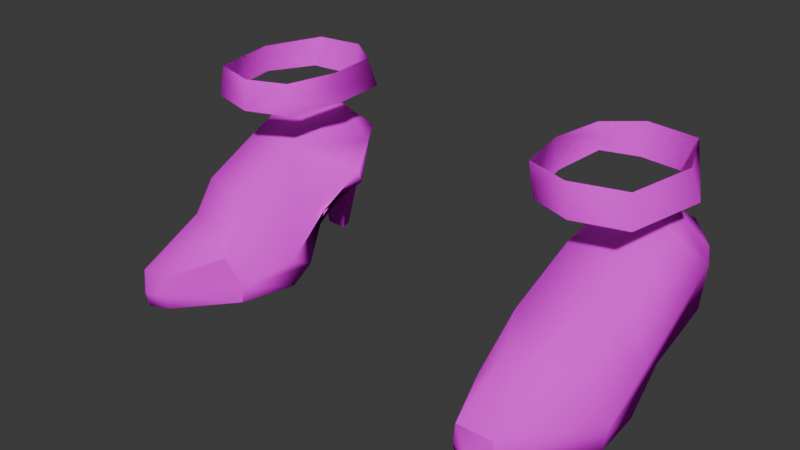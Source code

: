 # Source: M_FancyShoes.blend  (saved by Blender 4.1.23; exported with 4.5.12 LTS)
import bpy
from mathutils import Matrix  # noqa: F401  (used for matrix-valued properties, if any)

bpy.ops.wm.read_factory_settings(use_empty=True)
scene = bpy.context.scene
scene.name = 'Scene'

# ---- collections
col_collection = bpy.data.collections.new('Collection'); scene.collection.children.link(col_collection)

# ---- images (referenced by path relative to the original .blend; pixels are not part of the script)
import os
ASSET_DIR = os.environ.get("B2B_ASSET_DIR", "")  # directory of the original .blend (textures are referenced by path, not embedded)
HERE = os.path.dirname(os.path.abspath(__file__))  # packed textures are extracted next to this script under _unpacked/

def load_image(name, relpath, width, height, colorspace="sRGB"):
    """Load a texture the original file referenced (path relative to the .blend, or extracted next to this script)."""
    p = next((c for c in (os.path.join(HERE, relpath), os.path.join(ASSET_DIR, relpath)) if relpath and os.path.exists(c)), "")
    if p:
        img = bpy.data.images.load(p, check_existing=True)
        img.name = name
    else:  # same state as the original file: an image datablock whose file is absent (Cycles renders it pink)
        img = bpy.data.images.new(name, width, height)
        img.source = "FILE"
        img.filepath = "//" + (relpath or name)
    img.colorspace_settings.name = colorspace
    return img
img_baseboots_png_007 = load_image('baseboots.png.007', 'baseboots.png', 1024, 1024, 'sRGB')

# ---- materials (node trees are filled in below, after node groups)
mat_body_mat_017 = bpy.data.materials.new('Body_mat.017')
mat_body_mat_017.use_transparent_shadow = False
mat_body_mat_017.diffuse_color = (1.0, 1.0, 1.0, 1.0)
mat_body_mat_017.roughness = 0.5
mat_body_mat_017.specular_intensity = 0.0

# ---- material node trees
mat_body_mat_017.use_nodes = True; mat_body_mat_017.node_tree.nodes.clear()
_N = mat_body_mat_017.node_tree.nodes; _L = mat_body_mat_017.node_tree.links
n0 = _N.new('ShaderNodeBsdfPrincipled'); n0.name = 'Principled BSDF'; n0.location = (10, 300)
n0.inputs[13].default_value = 0.0
n0.inputs[27].default_value = (0.0, 0.0, 0.0, 1.0)
n0.inputs[28].default_value = 1.0
n1 = _N.new('ShaderNodeOutputMaterial'); n1.name = 'Material Output'; n1.location = (300, 300)
n2 = _N.new('ShaderNodeNormalMap'); n2.name = 'Normal Map'; n2.location = (-300, -300)
n2.label = 'Normal/Map'
n2.inputs[0].default_value = 0.0
n3 = _N.new('ShaderNodeTexImage'); n3.name = 'Image Texture'; n3.location = (-300, 600)
n3.image = img_baseboots_png_007
_L.new(n0.outputs[0], n1.inputs[0])
_L.new(n2.outputs[0], n0.inputs[5])
_L.new(n3.outputs[0], n0.inputs[0])
n1.is_active_output = True

# ---- world
world_world = bpy.data.worlds.new('World'); scene.world = world_world
world_world.use_nodes = True; world_world.node_tree.nodes.clear()
_N = world_world.node_tree.nodes; _L = world_world.node_tree.links
n0 = _N.new('ShaderNodeOutputWorld'); n0.name = 'World Output'; n0.location = (300, 300)
n1 = _N.new('ShaderNodeBackground'); n1.name = 'Background'; n1.location = (10, 300)
n1.inputs[0].default_value = (0.05088, 0.05088, 0.05088, 1.0)
_L.new(n1.outputs[0], n0.inputs[0])
n0.is_active_output = True
world_world.color = (0.05088, 0.05088, 0.05088)
world_world.use_sun_shadow = False
world_world.sun_shadow_jitter_overblur = 0.0

# ---- meshes
me_mesh_017 = bpy.data.meshes.new('Mesh.017')
me_mesh_017.from_pydata([(0.136, 0.03409, -0.07045), (0.1121, 0.03242, -0.07695), (0.1343, 0.02458, -0.0274), (0.08148, 0.02525, 0.02607), (0.07399, 0.02483, -0.04024), (0.07249, 0.0365, -0.07184), (0.08855, 0.03242, -0.07556), (0.132, 0.01689, -0.04226), (0.06953, 0.005581, -0.02351), (0.1338, 0.005131, 0.003153), (0.07756, 0.005756, 0.01789), (0.1105, 0.01129, 0.05392), (0.1323, 0.06107, -0.08204), (0.136, 0.05556, -0.07555), (0.1351, 0.00974, 0.002925), (0.1098, 0.02016, 0.0545), (0.09282, 0.02244, 0.05699), (0.07587, 0.04191, -0.0732), (0.07343, 0.05915, -0.07937), (0.08297, 0.06175, -0.09411), (0.09179, 0.03569, -0.09314), (0.1062, 0.03577, -0.09636), (0.1275, 0.06999, -0.06367), (0.113, 0.0747, -0.07253), (0.1233, 0.06707, -0.04627), (0.1134, 0.07509, -0.08171), (0.1199, 0.04878, -0.003533), (0.1157, 0.06282, -0.101), (0.1134, 0.03596, 0.01386), (0.09568, 0.07509, -0.08286), (0.08485, 0.06633, -0.03584), (0.0842, 0.04884, 0.003464), (0.09078, 0.03729, 0.01928), (0.07259, 0.01024, -0.01402), (0.0906, 0.07509, -0.08078), (-0.1359, 0.03409, -0.0704), (-0.1121, 0.03242, -0.07689), (-0.1362, 0.02458, -0.02735), (-0.08027, 0.02525, 0.02611), (-0.07231, 0.03011, -0.04019), (-0.0725, 0.0365, -0.07179), (-0.08856, 0.03242, -0.07551), (-0.1337, 0.01689, -0.04221), (-0.06757, 0.005581, -0.02346), (-0.1356, 0.005131, 0.003199), (-0.07611, 0.005756, 0.01793), (-0.1111, 0.01129, 0.05396), (-0.1323, 0.06107, -0.08199), (-0.1359, 0.05556, -0.0755), (-0.137, 0.00974, 0.002971), (-0.1104, 0.02016, 0.05454), (-0.09232, 0.02244, 0.05703), (-0.07587, 0.04191, -0.07316), (-0.07343, 0.05915, -0.07932), (-0.08297, 0.06175, -0.09406), (-0.09179, 0.03569, -0.09309), (-0.1062, 0.03577, -0.09631), (-0.1277, 0.06999, -0.06363), (-0.1133, 0.0747, -0.07249), (-0.1233, 0.06707, -0.04622), (-0.1209, 0.04878, -0.003496), (-0.1157, 0.06282, -0.101), (-0.1142, 0.03596, 0.0139), (-0.09594, 0.07509, -0.08282), (-0.08486, 0.06633, -0.03579), (-0.08357, 0.04884, 0.00351), (-0.09015, 0.03729, 0.01932), (-0.07082, 0.01024, -0.01397), (-0.09085, 0.07509, -0.08074), (-0.1147, 0.07509, -0.0817), (0.1058, -0.002509, -0.07936), (0.09419, -0.002509, -0.07887), (0.132, -0.00224, -0.02226), (0.06953, -0.00224, -0.01031), (0.1338, -0.00224, 0.005582), (0.07756, -0.00224, 0.01987), (0.1105, 0.003087, 0.05188), (0.09578, -0.002509, -0.08553), (0.1029, -0.002509, -0.08666), (-0.1058, -0.002509, -0.07932), (-0.09419, -0.002509, -0.07883), (-0.1337, -0.00224, -0.02224), (-0.06757, -0.00224, -0.01026), (-0.1356, -0.00224, 0.005628), (-0.07611, -0.00224, 0.01991), (-0.1111, 0.001833, 0.04486), (-0.09578, -0.002509, -0.08549), (-0.1029, -0.002509, -0.08662), (0.1339, 0.09134, -0.06183), (0.1249, 0.09134, -0.01803), (0.1183, 0.09134, -0.08621), (0.07224, 0.1084, -0.01943), (0.0894, 0.09134, -0.08928), (0.07558, 0.09134, -0.0186), (0.07027, 0.09134, -0.08374), (0.1299, 0.1084, -0.05703), (0.07189, 0.1084, -0.07762), (0.1227, 0.1084, -0.01907), (-0.1339, 0.09134, -0.06178), (-0.1249, 0.09134, -0.018), (-0.07589, 0.1084, -0.02043), (-0.08941, 0.09134, -0.08924), (-0.07556, 0.09134, -0.01857), (-0.07028, 0.09134, -0.0837), (-0.1294, 0.1084, -0.05702), (-0.07141, 0.1084, -0.0776), (-0.1223, 0.1084, -0.01906), (0.1175, 0.1084, -0.0891), (0.08963, 0.1084, -0.09259), (-0.117, 0.1084, -0.08909), (-0.09165, 0.1084, -0.09258), (-0.12, 0.09134, -0.08627), (0.1282, 0.04703, -0.02435), (-0.1287, 0.04223, -0.02431), (0.08148, 0.02525, 0.02607), (0.07756, 0.005756, 0.01789), (0.1105, 0.01129, 0.05392), (0.1017, 0.01274, 0.0618), (0.09233, 0.01273, 0.05784), (0.1098, 0.02016, 0.0545), (0.09282, 0.02244, 0.05699), (-0.08027, 0.02525, 0.02611), (-0.07611, 0.005756, 0.01793), (-0.1111, 0.01129, 0.05396), (-0.1017, 0.01274, 0.06185), (-0.0918, 0.01273, 0.05788), (-0.1104, 0.02016, 0.05454), (-0.09232, 0.02244, 0.05703), (0.07756, -0.00224, 0.01987), (0.1105, 0.003087, 0.05188), (0.1017, 0.004535, 0.05977), (0.09233, 0.004523, 0.05581), (-0.07611, -0.00224, 0.01991), (-0.1111, 0.001833, 0.04486), (-0.1017, 0.004535, 0.05981), (-0.0918, 0.004523, 0.05585), (-0.09707, 0.1084, -0.0119), (-0.09823, 0.09134, -0.01044), (0.09825, 0.09134, -0.01047), (0.09547, 0.1084, -0.0114), (-0.07085, 0.09988, -0.08065), (-0.06792, 0.09134, -0.05114), (-0.07572, 0.09988, -0.0195), (-0.06865, 0.1084, -0.04902), (-0.06828, 0.09988, -0.05008), (0.06706, 0.1084, -0.04852), (0.06793, 0.09134, -0.05117), (0.07108, 0.09988, -0.08068), (0.07391, 0.09988, -0.01902), (0.0675, 0.09988, -0.04985)], [], [(60, 64, 59, 113), (36, 40, 35), (21, 27, 12), (12, 1, 21), (12, 13, 1), (0, 1, 13), (7, 0, 13), (13, 2, 7), (9, 7, 2), (2, 14, 9), (25, 13, 12), (8, 4, 7), (4, 17, 5), (5, 17, 18), (55, 53, 41), (1, 78, 21), (10, 73, 75), (43, 39, 67), (33, 17, 4), (66, 50, 51), (70, 77, 78), (62, 65, 60), (13, 23, 22), (12, 27, 25), (2, 24, 112, 26), (3, 33, 10), (28, 14, 26), (61, 63, 54), (33, 30, 17), (32, 15, 28), (9, 72, 7), (56, 47, 61), (47, 56, 36), (47, 36, 48), (35, 48, 36), (42, 48, 35), (48, 42, 37), (44, 37, 42), (37, 44, 49), (14, 11, 9), (67, 38, 45), (45, 43, 67), (43, 42, 39), (39, 40, 52), (40, 41, 53), (5, 18, 6), (46, 49, 44), (29, 27, 19), (5, 7, 4), (6, 77, 71), (36, 87, 79), (6, 70, 1), (49, 62, 60), (2, 13, 22), (8, 10, 33), (59, 37, 60, 113), (67, 39, 52), (54, 56, 61), (54, 68, 53), (5, 1, 0), (48, 57, 58), (18, 20, 6), (19, 21, 20), (67, 64, 65), (14, 2, 26), (37, 49, 60), (57, 48, 37), (40, 42, 35), (8, 72, 73), (82, 83, 81), (26, 30, 31), (32, 31, 3), (16, 32, 3), (30, 18, 17), (66, 51, 38), (34, 19, 18), (46, 83, 85), (41, 86, 55), (65, 66, 38), (33, 4, 8), (85, 84, 132, 133), (11, 74, 9), (40, 53, 52), (41, 79, 80), (61, 47, 69), (31, 28, 26), (69, 48, 58), (74, 76, 75), (76, 11, 116, 129), (79, 86, 80), (73, 74, 75), (83, 84, 85), (75, 76, 129, 128), (10, 75, 128, 115), (11, 15, 119, 116), (53, 64, 52), (46, 85, 133, 123), (44, 81, 83), (15, 16, 120, 119), (55, 87, 56), (3, 10, 115, 114), (20, 78, 77), (45, 82, 43), (43, 81, 42), (60, 65, 64), (36, 41, 40), (25, 23, 13), (55, 54, 53), (1, 70, 78), (45, 38, 121, 122), (10, 8, 73), (66, 62, 50), (70, 71, 77), (62, 66, 65), (2, 22, 24), (3, 31, 33), (28, 15, 14), (61, 69, 63), (33, 31, 30), (32, 16, 15), (9, 74, 72), (14, 15, 11), (67, 65, 38), (46, 50, 49), (29, 25, 27), (5, 0, 7), (6, 20, 77), (50, 46, 123, 126), (36, 56, 87), (6, 71, 70), (16, 3, 114, 120), (49, 50, 62), (59, 57, 37), (54, 55, 56), (54, 63, 68), (5, 6, 1), (18, 19, 20), (19, 27, 21), (67, 52, 64), (40, 39, 42), (8, 7, 72), (82, 84, 83), (26, 112, 24, 30), (30, 34, 18), (34, 29, 19), (46, 44, 83), (41, 80, 86), (11, 76, 74), (41, 36, 79), (31, 32, 28), (69, 47, 48), (79, 87, 86), (73, 72, 74), (53, 68, 64), (84, 45, 122, 132), (44, 42, 81), (38, 51, 127, 121), (55, 86, 87), (51, 50, 126, 127), (20, 21, 78), (45, 84, 82), (43, 82, 81), (88, 95, 97, 89), (107, 90, 92, 108), (107, 95, 88, 90), (109, 111, 98, 104), (101, 111, 109, 110), (110, 105, 140, 103, 101), (94, 147, 96, 108, 92), (99, 106, 104, 98), (118, 120, 114), (114, 115, 118), (124, 133, 134), (119, 120, 117), (117, 116, 119), (126, 123, 124), (125, 121, 127), (121, 125, 122), (118, 128, 131), (125, 132, 122), (127, 126, 124), (125, 127, 124), (120, 118, 117), (129, 130, 128), (133, 132, 134), (134, 132, 135), (131, 128, 130), (117, 129, 116), (117, 131, 130), (124, 135, 125), (124, 123, 133), (118, 115, 128), (125, 135, 132), (117, 130, 129), (117, 118, 131), (124, 134, 135), (64, 68, 58, 57, 59), (23, 34, 30, 24, 22), (58, 68, 63, 69), (25, 29, 34, 23), (144, 141, 103, 140), (136, 137, 102, 142, 100), (106, 99, 137, 136), (149, 148, 91, 145), (139, 138, 89, 97), (91, 148, 93, 138, 139), (143, 144, 140, 105), (100, 142, 144, 143), (142, 102, 141, 144), (147, 149, 145, 96), (94, 146, 149, 147), (146, 93, 148, 149)])
me_mesh_017.polygons.foreach_set('use_smooth', [True] * 212)
_uv = me_mesh_017.uv_layers.new(name='MainUV')
_uv.uv.foreach_set('vector', [0.5709, 0.08102, 0.5764, 0.1029, 0.5957, 0.08545, 0.5833, 0.08323, 0.3374, 0.71, 0.3801, 0.7226, 0.338, 0.7237, 0.7875, 0.01501, 0.787, 0.02754, 0.7585, 0.02754, 0.7585, 0.02754, 0.7409, 0.01332, 0.7875, 0.01501, 0.7585, 0.02754, 0.717, 0.02754, 0.7409, 0.01332, 0.7145, 0.01972, 0.7409, 0.01332, 0.717, 0.02754, 0.6848, 0.006449, 0.7145, 0.01972, 0.717, 0.02754, 0.717, 0.02754, 0.6631, 0.02754, 0.6848, 0.006449, 0.6135, 0.01582, 0.6848, 0.006449, 0.6631, 0.02754, 0.6631, 0.02754, 0.6139, 0.01582, 0.6135, 0.01582, 0.639, 0.113, 0.6195, 0.02973, 0.641, 0.02973, 0.6177, 0.7512, 0.6217, 0.7381, 0.6695, 0.737, 0.6824, 0.01582, 0.7093, 0.02754, 0.7166, 0.01968, 0.7166, 0.01968, 0.7093, 0.02754, 0.7444, 0.02754, 0.7777, 0.01463, 0.7443, 0.02754, 0.7366, 0.01334, 0.7409, 0.01332, 0.7877, 0.006449, 0.7875, 0.01501, 0.5887, 0.01582, 0.634, 0.006449, 0.5895, 0.006449, 0.6573, 0.01582, 0.6824, 0.02754, 0.64, 0.02754, 0.64, 0.02754, 0.7093, 0.02754, 0.6824, 0.01582, 0.5323, 0.08102, 0.5412, 0.02973, 0.5265, 0.02973, 0.668, 0.7078, 0.6297, 0.6886, 0.657, 0.6835, 0.5539, 0.08102, 0.5539, 0.09315, 0.5709, 0.08102, 0.6195, 0.02973, 0.6221, 0.1232, 0.6099, 0.08151, 0.641, 0.02973, 0.6785, 0.02973, 0.639, 0.113, 0.5915, 0.02973, 0.5957, 0.08545, 0.5833, 0.08323, 0.5709, 0.08102, 0.5723, 0.02754, 0.64, 0.02754, 0.5887, 0.01582, 0.5539, 0.08102, 0.5653, 0.02973, 0.5709, 0.08102, 0.6785, 0.02973, 0.6764, 0.1136, 0.65, 0.02973, 0.7419, 0.02973, 0.7353, 0.08819, 0.7059, 0.02973, 0.5323, 0.08102, 0.5412, 0.02973, 0.5539, 0.08102, 0.6135, 0.01582, 0.6667, 0.006449, 0.6848, 0.006449, 0.7875, 0.01501, 0.7585, 0.02754, 0.787, 0.02754, 0.7585, 0.02754, 0.7875, 0.01501, 0.7408, 0.01332, 0.7585, 0.02754, 0.7408, 0.01332, 0.717, 0.02754, 0.7144, 0.01972, 0.717, 0.02754, 0.7408, 0.01332, 0.6848, 0.006449, 0.717, 0.02754, 0.7144, 0.01972, 0.717, 0.02754, 0.6848, 0.006449, 0.6631, 0.02754, 0.6135, 0.01582, 0.6631, 0.02754, 0.6848, 0.006449, 0.6631, 0.02754, 0.6135, 0.01582, 0.6139, 0.01582, 0.6139, 0.01582, 0.5527, 0.01582, 0.6135, 0.01582, 0.64, 0.02754, 0.5722, 0.02754, 0.5886, 0.01582, 0.5886, 0.01582, 0.6573, 0.01582, 0.64, 0.02754, 0.3877, 0.7535, 0.3359, 0.7393, 0.3838, 0.7404, 0.6824, 0.02754, 0.7165, 0.01968, 0.7092, 0.02754, 0.7165, 0.01968, 0.7366, 0.01334, 0.7443, 0.02754, 0.7166, 0.01968, 0.7444, 0.02754, 0.7367, 0.01334, 0.5527, 0.01582, 0.6139, 0.01582, 0.6135, 0.01582, 0.6764, 0.1136, 0.6785, 0.02973, 0.65, 0.02973, 0.6254, 0.7203, 0.6695, 0.737, 0.6217, 0.7381, 0.7333, 0.01372, 0.7745, 0.006449, 0.7334, 0.006449, 0.727, 0.01332, 0.7738, 0.006449, 0.7271, 0.006449, 0.6236, 0.7099, 0.668, 0.7078, 0.668, 0.7077, 0.5653, 0.02973, 0.5539, 0.08102, 0.5709, 0.08102, 0.5915, 0.02973, 0.6195, 0.02973, 0.6099, 0.08151, 0.6573, 0.01582, 0.5887, 0.01582, 0.64, 0.02754, 0.5957, 0.08545, 0.5915, 0.02973, 0.5709, 0.08102, 0.5833, 0.08323, 0.64, 0.02754, 0.6824, 0.02754, 0.7092, 0.02754, 0.7581, 0.02754, 0.8119, 0.01501, 0.8094, 0.02754, 0.6785, 0.02973, 0.6841, 0.1141, 0.6877, 0.02973, 0.6254, 0.7203, 0.668, 0.7077, 0.6675, 0.7214, 0.6195, 0.02973, 0.6099, 0.08151, 0.6221, 0.1232, 0.7444, 0.02754, 0.7778, 0.01463, 0.7367, 0.01334, 0.765, 0.02678, 0.8138, 0.01425, 0.7701, 0.01387, 0.7419, 0.02973, 0.7353, 0.08819, 0.7513, 0.08151, 0.5653, 0.02973, 0.5915, 0.02973, 0.5709, 0.08102, 0.5915, 0.02973, 0.5653, 0.02973, 0.5709, 0.08102, 0.6099, 0.08151, 0.6195, 0.02973, 0.5915, 0.02973, 0.3801, 0.7226, 0.3359, 0.7393, 0.338, 0.7237, 0.6177, 0.7512, 0.6695, 0.7464, 0.6177, 0.7634, 0.3877, 0.7657, 0.3344, 0.7783, 0.3359, 0.7487, 0.5709, 0.08102, 0.5764, 0.1029, 0.5539, 0.09315, 0.773, 0.08151, 0.7513, 0.08151, 0.7722, 0.02973, 0.7821, 0.02973, 0.773, 0.08151, 0.7722, 0.02973, 0.7353, 0.08819, 0.6877, 0.02973, 0.7059, 0.02973, 0.773, 0.08151, 0.7821, 0.02973, 0.7722, 0.02973, 0.6841, 0.1141, 0.6785, 0.02973, 0.6877, 0.02973, 0.5527, 0.01582, 0.6143, 0.006449, 0.5535, 0.006449, 0.7366, 0.01334, 0.7779, 0.006449, 0.7777, 0.01463, 0.7513, 0.08151, 0.773, 0.08151, 0.7722, 0.02973, 0.64, 0.02754, 0.6824, 0.01582, 0.6573, 0.01582, 0.3441, 0.8099, 0.3848, 0.7912, 0.3848, 0.7912, 0.3441, 0.8099, 0.5527, 0.01582, 0.6144, 0.006449, 0.6135, 0.01582, 0.7165, 0.01968, 0.7443, 0.02754, 0.7092, 0.02754, 0.3819, 0.7122, 0.3374, 0.7101, 0.3819, 0.7123, 0.6785, 0.02973, 0.641, 0.02973, 0.639, 0.113, 0.5539, 0.09315, 0.5539, 0.08102, 0.5709, 0.08102, 0.639, 0.113, 0.6195, 0.02973, 0.6221, 0.1232, 0.6711, 0.776, 0.6614, 0.8076, 0.6207, 0.7889, 0.5536, 0.006449, 0.5527, 0.01582, 0.5527, 0.01582, 0.5536, 0.006449, 0.3374, 0.7101, 0.3757, 0.6909, 0.3819, 0.7123, 0.6177, 0.7634, 0.6711, 0.776, 0.6207, 0.7889, 0.3344, 0.7783, 0.3848, 0.7912, 0.3441, 0.8099, 0.6207, 0.7889, 0.6614, 0.8076, 0.6614, 0.8076, 0.6207, 0.7889, 0.5887, 0.01582, 0.5895, 0.006449, 0.5895, 0.006449, 0.5887, 0.01582, 0.5527, 0.01582, 0.5516, 0.02754, 0.5516, 0.02754, 0.5527, 0.01582, 0.6877, 0.02973, 0.7353, 0.08819, 0.7059, 0.02973, 0.5527, 0.01582, 0.5535, 0.006449, 0.5535, 0.006449, 0.5527, 0.01582, 0.6135, 0.01582, 0.6666, 0.006449, 0.6143, 0.006449, 0.5412, 0.02973, 0.5265, 0.02973, 0.5265, 0.02973, 0.5412, 0.02973, 0.7695, 0.01501, 0.8133, 0.006449, 0.8136, 0.01539, 0.5723, 0.02754, 0.5887, 0.01582, 0.5887, 0.01582, 0.5723, 0.02754, 0.7701, 0.01387, 0.8134, 0.006449, 0.7697, 0.006449, 0.5886, 0.01582, 0.6339, 0.006449, 0.6573, 0.01582, 0.3877, 0.7535, 0.3359, 0.7487, 0.3359, 0.7393, 0.5709, 0.08102, 0.5539, 0.09315, 0.5764, 0.1029, 0.3374, 0.71, 0.3819, 0.7122, 0.3801, 0.7226, 0.639, 0.113, 0.6221, 0.1232, 0.6195, 0.02973, 0.7777, 0.01463, 0.7766, 0.02754, 0.7443, 0.02754, 0.7409, 0.01332, 0.741, 0.006449, 0.7877, 0.006449, 0.5886, 0.01582, 0.5722, 0.02754, 0.5722, 0.02754, 0.5886, 0.01582, 0.5887, 0.01582, 0.6573, 0.01582, 0.634, 0.006449, 0.5323, 0.08102, 0.5539, 0.08102, 0.5412, 0.02973, 0.668, 0.7078, 0.6236, 0.71, 0.6297, 0.6886, 0.5539, 0.08102, 0.5323, 0.08102, 0.5539, 0.09315, 0.5915, 0.02973, 0.6099, 0.08151, 0.5957, 0.08545, 0.7722, 0.02973, 0.7513, 0.08151, 0.7419, 0.02973, 0.5539, 0.08102, 0.5412, 0.02973, 0.5653, 0.02973, 0.6785, 0.02973, 0.639, 0.113, 0.6764, 0.1136, 0.7419, 0.02973, 0.7513, 0.08151, 0.7353, 0.08819, 0.5323, 0.08102, 0.5265, 0.02973, 0.5412, 0.02973, 0.6135, 0.01582, 0.6144, 0.006449, 0.6667, 0.006449, 0.6139, 0.01582, 0.5516, 0.02754, 0.5527, 0.01582, 0.7419, 0.02973, 0.7513, 0.08151, 0.7722, 0.02973, 0.5527, 0.01582, 0.5515, 0.02754, 0.6139, 0.01582, 0.6764, 0.1136, 0.639, 0.113, 0.6785, 0.02973, 0.6254, 0.7203, 0.6675, 0.7214, 0.6695, 0.737, 0.7333, 0.01372, 0.7743, 0.01501, 0.7745, 0.006449, 0.5515, 0.02754, 0.5527, 0.01582, 0.5527, 0.01582, 0.5515, 0.02754, 0.727, 0.01332, 0.7736, 0.01501, 0.7738, 0.006449, 0.6236, 0.7099, 0.6236, 0.71, 0.668, 0.7078, 0.7821, 0.02973, 0.7722, 0.02973, 0.7722, 0.02973, 0.7821, 0.02973, 0.5653, 0.02973, 0.5412, 0.02973, 0.5539, 0.08102, 0.5957, 0.08545, 0.6099, 0.08151, 0.5915, 0.02973, 0.7581, 0.02754, 0.7637, 0.01463, 0.8119, 0.01501, 0.6785, 0.02973, 0.6764, 0.1136, 0.6841, 0.1141, 0.6254, 0.7203, 0.6236, 0.7099, 0.668, 0.7077, 0.7444, 0.02754, 0.7766, 0.02754, 0.7778, 0.01463, 0.765, 0.02678, 0.8115, 0.02678, 0.8138, 0.01425, 0.7419, 0.02973, 0.7059, 0.02973, 0.7353, 0.08819, 0.3801, 0.7226, 0.3838, 0.7404, 0.3359, 0.7393, 0.6177, 0.7512, 0.6695, 0.737, 0.6695, 0.7464, 0.3877, 0.7657, 0.3848, 0.7912, 0.3344, 0.7783, 0.5709, 0.08102, 0.5833, 0.08323, 0.5957, 0.08545, 0.5764, 0.1029, 0.7353, 0.08819, 0.6841, 0.1141, 0.6877, 0.02973, 0.6841, 0.1141, 0.6764, 0.1136, 0.6785, 0.02973, 0.5527, 0.01582, 0.6135, 0.01582, 0.6143, 0.006449, 0.7366, 0.01334, 0.7368, 0.006449, 0.7779, 0.006449, 0.5527, 0.01582, 0.5536, 0.006449, 0.6144, 0.006449, 0.3819, 0.7122, 0.3374, 0.71, 0.3374, 0.7101, 0.5539, 0.09315, 0.5323, 0.08102, 0.5539, 0.08102, 0.639, 0.113, 0.641, 0.02973, 0.6195, 0.02973, 0.3374, 0.7101, 0.3485, 0.6858, 0.3757, 0.6909, 0.6177, 0.7634, 0.6695, 0.7464, 0.6711, 0.776, 0.6877, 0.02973, 0.6841, 0.1141, 0.7353, 0.08819, 0.5895, 0.006449, 0.5886, 0.01582, 0.5886, 0.01582, 0.5895, 0.006449, 0.6135, 0.01582, 0.6848, 0.006449, 0.6666, 0.006449, 0.7722, 0.02973, 0.7821, 0.02973, 0.7821, 0.02973, 0.7722, 0.02973, 0.7695, 0.01501, 0.7691, 0.006449, 0.8133, 0.006449, 0.5265, 0.02973, 0.5412, 0.02973, 0.5412, 0.02973, 0.5265, 0.02973, 0.7701, 0.01387, 0.8138, 0.01425, 0.8134, 0.006449, 0.5886, 0.01582, 0.5895, 0.006449, 0.6339, 0.006449, 0.3877, 0.7535, 0.3877, 0.7657, 0.3359, 0.7487, 0.6221, 0.1232, 0.6188, 0.2066, 0.5957, 0.2215, 0.5957, 0.08545, 0.6412, 0.2066, 0.639, 0.113, 0.6764, 0.1136, 0.6764, 0.2072, 0.6412, 0.2066, 0.6188, 0.2066, 0.6221, 0.1232, 0.639, 0.113, 0.6412, 0.2066, 0.639, 0.113, 0.6221, 0.1232, 0.6188, 0.2066, 0.6764, 0.1136, 0.639, 0.113, 0.6412, 0.2066, 0.6764, 0.2072, 0.6764, 0.2072, 0.6882, 0.2078, 0.6862, 0.161, 0.6841, 0.1141, 0.6764, 0.1136, 0.6841, 0.1141, 0.6862, 0.161, 0.6882, 0.2078, 0.6764, 0.2072, 0.6764, 0.1136, 0.5957, 0.08545, 0.5957, 0.2215, 0.6188, 0.2066, 0.6221, 0.1232, 0.5449, 0.01582, 0.5466, 0.02754, 0.5723, 0.02754, 0.5723, 0.02754, 0.5887, 0.01582, 0.5449, 0.01582, 0.5094, 0.01582, 0.5535, 0.006449, 0.5118, 0.006449, 0.5516, 0.02754, 0.5483, 0.02754, 0.5095, 0.01582, 0.5095, 0.01582, 0.5527, 0.01582, 0.5516, 0.02754, 0.5515, 0.02754, 0.5527, 0.01582, 0.5094, 0.01582, 0.5448, 0.01582, 0.5722, 0.02754, 0.5465, 0.02754, 0.5722, 0.02754, 0.5448, 0.01582, 0.5886, 0.01582, 0.5449, 0.01582, 0.5895, 0.006449, 0.5457, 0.006449, 0.5448, 0.01582, 0.5895, 0.006449, 0.5886, 0.01582, 0.5481, 0.02754, 0.5515, 0.02754, 0.5094, 0.01582, 0.5412, 0.01582, 0.5481, 0.02754, 0.5094, 0.01582, 0.5483, 0.02754, 0.5414, 0.01582, 0.5095, 0.01582, 0.6614, 0.8076, 0.6474, 0.8158, 0.6207, 0.7889, 0.3441, 0.8099, 0.3848, 0.7912, 0.3581, 0.8181, 0.3581, 0.8181, 0.3848, 0.7912, 0.3728, 0.814, 0.6327, 0.8117, 0.6207, 0.7889, 0.6474, 0.8158, 0.5095, 0.01582, 0.5536, 0.006449, 0.5527, 0.01582, 0.5095, 0.01582, 0.5439, 0.006449, 0.512, 0.006449, 0.5094, 0.01582, 0.5437, 0.006449, 0.5412, 0.01582, 0.5094, 0.01582, 0.5527, 0.01582, 0.5535, 0.006449, 0.5449, 0.01582, 0.5887, 0.01582, 0.5895, 0.006449, 0.5448, 0.01582, 0.5457, 0.006449, 0.5895, 0.006449, 0.5095, 0.01582, 0.512, 0.006449, 0.5536, 0.006449, 0.5095, 0.01582, 0.5414, 0.01582, 0.5439, 0.006449, 0.5094, 0.01582, 0.5118, 0.006449, 0.5437, 0.006449, 0.7353, 0.08819, 0.6841, 0.1141, 0.6221, 0.1232, 0.6099, 0.08151, 0.5957, 0.08545, 0.6221, 0.1232, 0.6841, 0.1141, 0.7353, 0.08819, 0.5957, 0.08545, 0.6099, 0.08151, 0.6221, 0.1232, 0.6841, 0.1141, 0.6764, 0.1136, 0.639, 0.113, 0.639, 0.113, 0.6764, 0.1136, 0.6841, 0.1141, 0.6221, 0.1232, 0.7107, 0.1376, 0.7097, 0.1012, 0.6841, 0.1141, 0.6862, 0.161, 0.5905, 0.1809, 0.586, 0.09417, 0.5764, 0.1029, 0.5809, 0.1216, 0.5853, 0.1403, 0.5957, 0.2215, 0.5957, 0.08545, 0.586, 0.09417, 0.5905, 0.1809, 0.7107, 0.1376, 0.7353, 0.1143, 0.7353, 0.1403, 0.7118, 0.1741, 0.5861, 0.1809, 0.586, 0.09417, 0.5957, 0.08545, 0.5957, 0.2215, 0.5764, 0.1403, 0.5764, 0.1216, 0.5764, 0.1029, 0.586, 0.09417, 0.5861, 0.1809, 0.7118, 0.1741, 0.7107, 0.1376, 0.6862, 0.161, 0.6882, 0.2078, 0.7353, 0.1403, 0.7353, 0.1143, 0.7107, 0.1376, 0.7118, 0.1741, 0.7353, 0.1143, 0.7353, 0.08819, 0.7097, 0.1012, 0.7107, 0.1376, 0.6862, 0.161, 0.7107, 0.1376, 0.7118, 0.1741, 0.6882, 0.2078, 0.6841, 0.1141, 0.7097, 0.1012, 0.7107, 0.1376, 0.6862, 0.161, 0.7097, 0.1012, 0.7353, 0.08819, 0.7353, 0.1143, 0.7107, 0.1376])
me_mesh_017.materials.append(mat_body_mat_017)
me_mesh_017.update()
me_mesh_017.normals_split_custom_set([tuple(v) for v in zip(*[iter([-0.5053, 0.7272, 0.4645, 0.5084, 0.8141, 0.2805, -0.5047, 0.801, 0.322, -0.6927, 0.6486, 0.3153, -0.5751, -0.8057, 0.1418, 0.852, -0.3431, -0.3955, -0.7095, -0.4849, -0.5114, 0.3462, -0.3212, -0.8815, 0.3486, 0.2931, -0.8903, 0.8914, 0.3258, -0.315, 0.8914, 0.3258, -0.315, 0.575, -0.8058, 0.1419, 0.3462, -0.3212, -0.8815, 0.8914, 0.3258, -0.315, 0.9194, 0.1316, -0.3705, 0.575, -0.8058, 0.1419, 0.7322, -0.4822, -0.4811, 0.575, -0.8058, 0.1419, 0.9194, 0.1316, -0.3705, 0.641, -0.6307, -0.4374, 0.7322, -0.4822, -0.4811, 0.9194, 0.1316, -0.3705, 0.9194, 0.1316, -0.3705, 0.9958, 0.07547, 0.0523, 0.641, -0.6307, -0.4374, 0.984, -0.09271, 0.1522, 0.641, -0.6307, -0.4374, 0.9958, 0.07547, 0.0523, 0.9958, 0.07547, 0.0523, 0.9803, 0.02827, 0.1956, 0.984, -0.09271, 0.1522, 0.3112, 0.9278, -0.2058, 0.9194, 0.1316, -0.3705, 0.8914, 0.3258, -0.315, -0.8224, -0.3946, -0.4099, 0.6602, -0.622, -0.4211, 0.641, -0.6307, -0.4374, 0.6602, -0.622, -0.4211, -0.716, 0.3154, 0.6227, -0.8813, -0.3014, -0.364, -0.8813, -0.3014, -0.364, -0.716, 0.3154, 0.6227, -0.957, 0.2034, -0.2067, 0.6042, -0.2677, -0.7505, 0.9564, 0.2062, -0.2069, 0.5991, -0.6295, 0.4948, 0.575, -0.8058, 0.1419, 0.3815, -0.6761, -0.6303, 0.3462, -0.3212, -0.8815, -0.6823, 0.08317, 0.7263, -0.7856, -0.6146, -0.07157, -0.2738, -0.5484, 0.7901, 0.8136, -0.3952, -0.4266, -0.6386, -0.6557, -0.4028, 0.9488, 0.2711, 0.1619, -0.9566, 0.2523, 0.1456, -0.716, 0.3154, 0.6227, 0.6602, -0.622, -0.4211, 0.1399, 0.837, 0.5291, -0.3637, 0.3797, 0.8506, 0.003666, 0.4099, 0.9121, 0.6409, -0.6318, 0.436, -0.5141, -0.6776, -0.5259, 0.3815, -0.6761, -0.6303, -0.4746, 0.7198, 0.5066, 0.5353, 0.7336, 0.4186, -0.5053, 0.7272, 0.4645, 0.9194, 0.1316, -0.3705, 0.2396, 0.9684, 0.06942, 0.6039, 0.7968, 0.02131, 0.8914, 0.3258, -0.315, 0.3486, 0.2931, -0.8903, 0.3112, 0.9278, -0.2058, 0.9958, 0.07547, 0.0523, 0.5155, 0.7933, 0.3239, 0.7051, 0.6302, 0.325, 0.5243, 0.7154, 0.4619, -0.5745, 0.3416, 0.7438, -0.9566, 0.2523, 0.1456, -0.6823, 0.08317, 0.7263, 0.4896, 0.713, 0.5019, 0.9803, 0.02827, 0.1956, 0.5243, 0.7154, 0.4619, -0.3451, 0.2878, -0.8933, 0.08661, 0.9307, -0.3555, 0.5833, 0.2894, -0.759, -0.9566, 0.2523, 0.1456, -0.5265, 0.8007, 0.2859, -0.716, 0.3154, 0.6227, -0.1429, 0.8357, 0.5302, 0.3719, 0.3774, 0.8481, 0.4896, 0.713, 0.5019, 0.984, -0.09271, 0.1522, 0.5835, -0.7415, -0.3313, 0.641, -0.6307, -0.4374, -0.3463, -0.3211, -0.8815, -0.8933, 0.3077, -0.3276, -0.3451, 0.2878, -0.8933, -0.8933, 0.3077, -0.3276, -0.3463, -0.3211, -0.8815, -0.5751, -0.8057, 0.1418, -0.8933, 0.3077, -0.3276, -0.5751, -0.8057, 0.1418, -0.9142, 0.1302, -0.3837, -0.7095, -0.4849, -0.5114, -0.9142, 0.1302, -0.3837, -0.5751, -0.8057, 0.1418, -0.6413, -0.62, -0.4521, -0.9142, 0.1302, -0.3837, -0.7095, -0.4849, -0.5114, -0.9142, 0.1302, -0.3837, -0.6413, -0.62, -0.4521, -0.9931, 0.1053, 0.05209, -0.9823, -0.09874, 0.1589, -0.9931, 0.1053, 0.05209, -0.6413, -0.62, -0.4521, -0.9931, 0.1053, 0.05209, -0.9823, -0.09874, 0.1589, -0.9789, 0.02695, 0.2026, 0.9803, 0.02827, 0.1956, 0.5169, -0.01059, 0.856, 0.984, -0.09271, 0.1522, 0.9488, 0.2711, 0.1619, 0.5627, 0.3517, 0.7481, 0.6767, 0.08762, 0.7311, 0.6767, 0.08762, 0.7311, 0.8136, -0.3952, -0.4266, 0.9488, 0.2711, 0.1619, 0.8136, -0.3952, -0.4266, -0.6413, -0.62, -0.4521, -0.6386, -0.6557, -0.4028, -0.6386, -0.6557, -0.4028, 0.852, -0.3431, -0.3955, 0.72, 0.3365, 0.607, 0.852, -0.3431, -0.3955, 0.5991, -0.6295, 0.4948, 0.9564, 0.2062, -0.2069, -0.8813, -0.3014, -0.364, -0.957, 0.2034, -0.2067, -0.5991, -0.6296, 0.4946, -0.4512, -0.05234, 0.8909, -0.9789, 0.02695, 0.2026, -0.9823, -0.09874, 0.1589, -0.08674, 0.9303, -0.3565, 0.3486, 0.2931, -0.8903, -0.5828, 0.2873, -0.7602, -0.8813, -0.3014, -0.364, 0.641, -0.6307, -0.4374, 0.6602, -0.622, -0.4211, -0.5991, -0.6296, 0.4946, -0.5141, -0.6776, -0.5259, -0.5902, -0.6311, 0.5033, -0.5751, -0.8057, 0.1418, -0.3815, -0.676, -0.6304, -0.6409, -0.6318, 0.4359, -0.5991, -0.6296, 0.4946, 0.6409, -0.6318, 0.436, 0.575, -0.8058, 0.1419, -0.9789, 0.02695, 0.2026, -0.4746, 0.7198, 0.5066, -0.5053, 0.7272, 0.4645, 0.9958, 0.07547, 0.0523, 0.9194, 0.1316, -0.3705, 0.6039, 0.7968, 0.02131, -0.8224, -0.3946, -0.4099, -0.6823, 0.08317, 0.7263, -0.9566, 0.2523, 0.1456, -0.5047, 0.801, 0.322, -0.9931, 0.1053, 0.05209, -0.5053, 0.7272, 0.4645, -0.6927, 0.6486, 0.3153, 0.9488, 0.2711, 0.1619, -0.6386, -0.6557, -0.4028, 0.72, 0.3365, 0.607, 0.5833, 0.2894, -0.759, -0.3463, -0.3211, -0.8815, -0.3451, 0.2878, -0.8933, 0.5833, 0.2894, -0.759, 0.341, 0.9252, -0.1666, 0.9564, 0.2062, -0.2069, -0.8813, -0.3014, -0.364, 0.575, -0.8058, 0.1419, 0.7322, -0.4822, -0.4811, -0.9142, 0.1302, -0.3837, -0.6008, 0.7992, 0.01488, -0.2313, 0.9691, 0.08558, -0.957, 0.2034, -0.2067, -0.6041, -0.2678, -0.7506, -0.5991, -0.6296, 0.4946, -0.5828, 0.2873, -0.7602, 0.3462, -0.3212, -0.8815, -0.6041, -0.2678, -0.7506, 0.9488, 0.2711, 0.1619, 0.5084, 0.8141, 0.2805, 0.5353, 0.7336, 0.4186, 0.9803, 0.02827, 0.1956, 0.9958, 0.07547, 0.0523, 0.5243, 0.7154, 0.4619, -0.9931, 0.1053, 0.05209, -0.9789, 0.02695, 0.2026, -0.5053, 0.7272, 0.4645, -0.6008, 0.7992, 0.01488, -0.9142, 0.1302, -0.3837, -0.9931, 0.1053, 0.05209, 0.852, -0.3431, -0.3955, -0.6413, -0.62, -0.4521, -0.7095, -0.4849, -0.5114, -0.8224, -0.3946, -0.4099, 0.5835, -0.7415, -0.3313, -0.7856, -0.6146, -0.07157, 0.7907, -0.6086, -0.06643, -0.7483, -0.6318, 0.2023, -0.5827, -0.742, -0.3315, 0.5243, 0.7154, 0.4619, -0.5265, 0.8007, 0.2859, -0.5425, 0.7259, 0.4228, -0.1429, 0.8357, 0.5302, -0.5425, 0.7259, 0.4228, -0.5745, 0.3416, 0.7438, -0.000716, 0.4058, 0.914, -0.1429, 0.8357, 0.5302, -0.5745, 0.3416, 0.7438, -0.5265, 0.8007, 0.2859, -0.957, 0.2034, -0.2067, -0.716, 0.3154, 0.6227, 0.1399, 0.837, 0.5291, 0.003666, 0.4099, 0.9121, 0.5627, 0.3517, 0.7481, -0.3448, 0.9237, -0.1671, -0.5828, 0.2873, -0.7602, -0.957, 0.2034, -0.2067, -0.4512, -0.05234, 0.8909, -0.7483, -0.6318, 0.2023, -0.3107, -0.4764, 0.8225, 0.5991, -0.6295, 0.4948, 0.5141, -0.6775, -0.526, 0.6042, -0.2677, -0.7505, 0.5353, 0.7336, 0.4186, 0.1399, 0.837, 0.5291, 0.5627, 0.3517, 0.7481, -0.9566, 0.2523, 0.1456, 0.6602, -0.622, -0.4211, -0.8224, -0.3946, -0.4099, -0.3107, -0.4764, 0.8225, 0.2797, -0.5274, 0.8022, 0.3693, -0.1021, 0.9237, -0.114, -0.4443, 0.8886, 0.5169, -0.01059, 0.856, 0.7475, -0.6354, 0.1934, 0.984, -0.09271, 0.1522, 0.852, -0.3431, -0.3955, 0.9564, 0.2062, -0.2069, 0.72, 0.3365, 0.607, 0.5991, -0.6295, 0.4948, -0.6409, -0.6318, 0.4359, 0.5903, -0.6312, 0.5032, -0.3451, 0.2878, -0.8933, -0.8933, 0.3077, -0.3276, -0.3366, 0.9215, -0.1935, -0.5425, 0.7259, 0.4228, 0.4896, 0.713, 0.5019, 0.5243, 0.7154, 0.4619, -0.3366, 0.9215, -0.1935, -0.9142, 0.1302, -0.3837, -0.2313, 0.9691, 0.08558, 0.7475, -0.6354, 0.1934, 0.361, -0.3081, 0.8802, -0.2738, -0.5484, 0.7901, 0.361, -0.3081, 0.8802, 0.5169, -0.01059, 0.856, 0.3501, -0.05739, 0.9349, 0.1697, -0.3628, 0.9163, -0.6409, -0.6318, 0.4359, 0.5141, -0.6775, -0.526, 0.5903, -0.6312, 0.5032, -0.7856, -0.6146, -0.07157, 0.7475, -0.6354, 0.1934, -0.2738, -0.5484, 0.7901, -0.7483, -0.6318, 0.2023, 0.2797, -0.5274, 0.8022, -0.3107, -0.4764, 0.8225, -0.2738, -0.5484, 0.7901, 0.361, -0.3081, 0.8802, 0.1697, -0.3628, 0.9163, -0.377, -0.07339, 0.9233, -0.6823, 0.08317, 0.7263, -0.2738, -0.5484, 0.7901, -0.377, -0.07339, 0.9233, -0.5054, 0.03673, 0.8621, 0.5169, -0.01059, 0.856, 0.3719, 0.3774, 0.8481, 0.1864, 0.1097, 0.9763, 0.3501, -0.05739, 0.9349, 0.9564, 0.2062, -0.2069, 0.5084, 0.8141, 0.2805, 0.72, 0.3365, 0.607, -0.4512, -0.05234, 0.8909, -0.3107, -0.4764, 0.8225, -0.114, -0.4443, 0.8886, -0.3028, -0.2198, 0.9274, -0.9823, -0.09874, 0.1589, -0.5827, -0.742, -0.3315, -0.7483, -0.6318, 0.2023, 0.3719, 0.3774, 0.8481, -0.000716, 0.4058, 0.914, -0.3198, 0.1274, 0.9389, 0.1864, 0.1097, 0.9763, 0.6042, -0.2677, -0.7505, -0.3815, -0.676, -0.6304, -0.3463, -0.3211, -0.8815, -0.5745, 0.3416, 0.7438, -0.6823, 0.08317, 0.7263, -0.5054, 0.03673, 0.8621, -0.4287, 0.0231, 0.9031, -0.6041, -0.2678, -0.7506, 0.3815, -0.6761, -0.6303, -0.5141, -0.6776, -0.5259, 0.6767, 0.08762, 0.7311, 0.7907, -0.6086, -0.06643, 0.8136, -0.3952, -0.4266, 0.8136, -0.3952, -0.4266, -0.5827, -0.742, -0.3315, -0.6413, -0.62, -0.4521, -0.5053, 0.7272, 0.4645, 0.5353, 0.7336, 0.4186, 0.5084, 0.8141, 0.2805, -0.5751, -0.8057, 0.1418, 0.5991, -0.6295, 0.4948, 0.852, -0.3431, -0.3955, 0.3112, 0.9278, -0.2058, 0.2396, 0.9684, 0.06942, 0.9194, 0.1316, -0.3705, 0.6042, -0.2677, -0.7505, 0.5833, 0.2894, -0.759, 0.9564, 0.2062, -0.2069, 0.575, -0.8058, 0.1419, 0.6409, -0.6318, 0.436, 0.3815, -0.6761, -0.6303, 0.6767, 0.08762, 0.7311, 0.5627, 0.3517, 0.7481, 0.4235, 0.02423, 0.9055, 0.498, 0.03847, 0.8663, -0.6823, 0.08317, 0.7263, -0.8224, -0.3946, -0.4099, -0.7856, -0.6146, -0.07157, 0.1399, 0.837, 0.5291, -0.4746, 0.7198, 0.5066, -0.3637, 0.3797, 0.8506, 0.6409, -0.6318, 0.436, -0.5902, -0.6311, 0.5033, -0.5141, -0.6776, -0.5259, -0.4746, 0.7198, 0.5066, 0.1399, 0.837, 0.5291, 0.5353, 0.7336, 0.4186, 0.9958, 0.07547, 0.0523, 0.6039, 0.7968, 0.02131, 0.5155, 0.7933, 0.3239, -0.5745, 0.3416, 0.7438, -0.5425, 0.7259, 0.4228, -0.9566, 0.2523, 0.1456, 0.4896, 0.713, 0.5019, 0.3719, 0.3774, 0.8481, 0.9803, 0.02827, 0.1956, -0.3451, 0.2878, -0.8933, -0.3366, 0.9215, -0.1935, 0.08661, 0.9307, -0.3555, -0.9566, 0.2523, 0.1456, -0.5425, 0.7259, 0.4228, -0.5265, 0.8007, 0.2859, -0.1429, 0.8357, 0.5302, -0.000716, 0.4058, 0.914, 0.3719, 0.3774, 0.8481, 0.984, -0.09271, 0.1522, 0.7475, -0.6354, 0.1934, 0.5835, -0.7415, -0.3313, 0.9803, 0.02827, 0.1956, 0.3719, 0.3774, 0.8481, 0.5169, -0.01059, 0.856, 0.9488, 0.2711, 0.1619, 0.5353, 0.7336, 0.4186, 0.5627, 0.3517, 0.7481, -0.4512, -0.05234, 0.8909, -0.3637, 0.3797, 0.8506, -0.9789, 0.02695, 0.2026, -0.08674, 0.9303, -0.3565, 0.3112, 0.9278, -0.2058, 0.3486, 0.2931, -0.8903, -0.8813, -0.3014, -0.364, 0.7322, -0.4822, -0.4811, 0.641, -0.6307, -0.4374, -0.5991, -0.6296, 0.4946, -0.6041, -0.2678, -0.7506, -0.5141, -0.6776, -0.5259, -0.3637, 0.3797, 0.8506, -0.4512, -0.05234, 0.8909, -0.3028, -0.2198, 0.9274, -0.1804, 0.1062, 0.9778, -0.5751, -0.8057, 0.1418, -0.3463, -0.3211, -0.8815, -0.3815, -0.676, -0.6304, -0.5991, -0.6296, 0.4946, -0.5902, -0.6311, 0.5033, 0.6409, -0.6318, 0.436, -0.000716, 0.4058, 0.914, -0.5745, 0.3416, 0.7438, -0.4287, 0.0231, 0.9031, -0.3198, 0.1274, 0.9389, -0.9789, 0.02695, 0.2026, -0.3637, 0.3797, 0.8506, -0.4746, 0.7198, 0.5066, -0.5047, 0.801, 0.322, -0.6008, 0.7992, 0.01488, -0.9931, 0.1053, 0.05209, 0.5833, 0.2894, -0.759, 0.6042, -0.2677, -0.7505, -0.3463, -0.3211, -0.8815, 0.5833, 0.2894, -0.759, 0.08661, 0.9307, -0.3555, 0.341, 0.9252, -0.1666, -0.8813, -0.3014, -0.364, -0.5991, -0.6296, 0.4946, 0.575, -0.8058, 0.1419, -0.957, 0.2034, -0.2067, -0.5828, 0.2873, -0.7602, -0.6041, -0.2678, -0.7506, -0.5828, 0.2873, -0.7602, 0.3486, 0.2931, -0.8903, 0.3462, -0.3212, -0.8815, 0.9488, 0.2711, 0.1619, 0.72, 0.3365, 0.607, 0.5084, 0.8141, 0.2805, 0.852, -0.3431, -0.3955, -0.6386, -0.6557, -0.4028, -0.6413, -0.62, -0.4521, -0.8224, -0.3946, -0.4099, 0.641, -0.6307, -0.4374, 0.5835, -0.7415, -0.3313, 0.7907, -0.6086, -0.06643, 0.2797, -0.5274, 0.8022, -0.7483, -0.6318, 0.2023, 0.5243, 0.7154, 0.4619, 0.7051, 0.6302, 0.325, 0.5155, 0.7933, 0.3239, -0.5265, 0.8007, 0.2859, -0.5265, 0.8007, 0.2859, -0.3448, 0.9237, -0.1671, -0.957, 0.2034, -0.2067, -0.3448, 0.9237, -0.1671, -0.08674, 0.9303, -0.3565, -0.5828, 0.2873, -0.7602, -0.4512, -0.05234, 0.8909, -0.9823, -0.09874, 0.1589, -0.7483, -0.6318, 0.2023, 0.5991, -0.6295, 0.4948, 0.5903, -0.6312, 0.5032, 0.5141, -0.6775, -0.526, 0.5169, -0.01059, 0.856, 0.361, -0.3081, 0.8802, 0.7475, -0.6354, 0.1934, 0.5991, -0.6295, 0.4948, -0.5751, -0.8057, 0.1418, -0.6409, -0.6318, 0.4359, -0.5425, 0.7259, 0.4228, -0.1429, 0.8357, 0.5302, 0.4896, 0.713, 0.5019, -0.3366, 0.9215, -0.1935, -0.8933, 0.3077, -0.3276, -0.9142, 0.1302, -0.3837, -0.6409, -0.6318, 0.4359, -0.3815, -0.676, -0.6304, 0.5141, -0.6775, -0.526, -0.7856, -0.6146, -0.07157, 0.5835, -0.7415, -0.3313, 0.7475, -0.6354, 0.1934, 0.9564, 0.2062, -0.2069, 0.341, 0.9252, -0.1666, 0.5084, 0.8141, 0.2805, 0.2797, -0.5274, 0.8022, 0.6767, 0.08762, 0.7311, 0.498, 0.03847, 0.8663, 0.3693, -0.1021, 0.9237, -0.9823, -0.09874, 0.1589, -0.6413, -0.62, -0.4521, -0.5827, -0.742, -0.3315, 0.5627, 0.3517, 0.7481, 0.003666, 0.4099, 0.9121, 0.3163, 0.1258, 0.9403, 0.4235, 0.02423, 0.9055, 0.6042, -0.2677, -0.7505, 0.5141, -0.6775, -0.526, -0.3815, -0.676, -0.6304, 0.003666, 0.4099, 0.9121, -0.3637, 0.3797, 0.8506, -0.1804, 0.1062, 0.9778, 0.3163, 0.1258, 0.9403, -0.6041, -0.2678, -0.7506, 0.3462, -0.3212, -0.8815, 0.3815, -0.6761, -0.6303, 0.6767, 0.08762, 0.7311, 0.2797, -0.5274, 0.8022, 0.7907, -0.6086, -0.06643, 0.8136, -0.3952, -0.4266, 0.7907, -0.6086, -0.06643, -0.5827, -0.742, -0.3315, 0.9728, 0.1483, -0.1778, 0.986, 0.1448, -0.08252, 0.6873, 0.2012, 0.6979, 0.7375, 0.1314, 0.6624, 0.54, -0.02992, -0.8411, 0.6079, -0.001369, -0.794, -0.2025, -0.03855, -0.9785, -0.1836, -0.04718, -0.9819, 0.54, -0.02992, -0.8411, 0.986, 0.1448, -0.08252, 0.9728, 0.1483, -0.1778, 0.6079, -0.001369, -0.794, -0.5234, -0.004906, -0.8521, -0.6402, 0.0541, -0.7663, -0.9668, 0.1987, -0.1609, -0.9795, 0.1888, -0.07083, 0.2098, -0.01689, -0.9776, -0.6402, 0.0541, -0.7663, -0.5234, -0.004906, -0.8521, 0.151, -0.04672, -0.9874, 0.151, -0.04672, -0.9874, 0.867, -0.0507, -0.4957, 0.817, -0.006189, -0.5766, 0.7887, -0.008489, -0.6147, 0.2098, -0.01689, -0.9776, -0.7964, -0.00204, -0.6048, -0.7881, 0.1639, -0.5933, -0.8568, -0.03061, -0.5148, -0.1836, -0.04718, -0.9819, -0.2025, -0.03855, -0.9785, -0.7389, 0.1495, 0.657, -0.6687, 0.2017, 0.7157, -0.9795, 0.1888, -0.07083, -0.9668, 0.1987, -0.1609, -0.7008, -0.03282, 0.7126, -0.3198, 0.1274, 0.9389, -0.4287, 0.0231, 0.9031, -0.4287, 0.0231, 0.9031, -0.5054, 0.03673, 0.8621, -0.7008, -0.03282, 0.7126, -0.1815, 0.02815, 0.983, -0.114, -0.4443, 0.8886, -0.2416, -0.6127, 0.7525, 0.1864, 0.1097, 0.9763, -0.3198, 0.1274, 0.9389, 0.1491, 0.06416, 0.9867, 0.1491, 0.06416, 0.9867, 0.3501, -0.05739, 0.9349, 0.1864, 0.1097, 0.9763, -0.1804, 0.1062, 0.9778, -0.3028, -0.2198, 0.9274, -0.1815, 0.02815, 0.983, 0.6862, -0.03277, 0.7266, 0.4235, 0.02423, 0.9055, 0.3163, 0.1258, 0.9403, 0.4235, 0.02423, 0.9055, 0.6862, -0.03277, 0.7266, 0.498, 0.03847, 0.8663, -0.7008, -0.03282, 0.7126, -0.377, -0.07339, 0.9233, -0.558, -0.6063, 0.5667, 0.6862, -0.03277, 0.7266, 0.3693, -0.1021, 0.9237, 0.498, 0.03847, 0.8663, 0.3163, 0.1258, 0.9403, -0.1804, 0.1062, 0.9778, -0.1815, 0.02815, 0.983, 0.6862, -0.03277, 0.7266, 0.3163, 0.1258, 0.9403, -0.1815, 0.02815, 0.983, -0.3198, 0.1274, 0.9389, -0.7008, -0.03282, 0.7126, 0.1491, 0.06416, 0.9867, 0.1697, -0.3628, 0.9163, 0.111, -0.6323, 0.7667, -0.377, -0.07339, 0.9233, -0.114, -0.4443, 0.8886, 0.3693, -0.1021, 0.9237, -0.2416, -0.6127, 0.7525, -0.2416, -0.6127, 0.7525, 0.3693, -0.1021, 0.9237, 0.5439, -0.6087, 0.5776, -0.558, -0.6063, 0.5667, -0.377, -0.07339, 0.9233, 0.111, -0.6323, 0.7667, 0.1491, 0.06416, 0.9867, 0.1697, -0.3628, 0.9163, 0.3501, -0.05739, 0.9349, 0.1491, 0.06416, 0.9867, -0.558, -0.6063, 0.5667, 0.111, -0.6323, 0.7667, -0.1815, 0.02815, 0.983, 0.5439, -0.6087, 0.5776, 0.6862, -0.03277, 0.7266, -0.1815, 0.02815, 0.983, -0.3028, -0.2198, 0.9274, -0.114, -0.4443, 0.8886, -0.7008, -0.03282, 0.7126, -0.5054, 0.03673, 0.8621, -0.377, -0.07339, 0.9233, 0.6862, -0.03277, 0.7266, 0.5439, -0.6087, 0.5776, 0.3693, -0.1021, 0.9237, 0.1491, 0.06416, 0.9867, 0.111, -0.6323, 0.7667, 0.1697, -0.3628, 0.9163, 0.1491, 0.06416, 0.9867, -0.7008, -0.03282, 0.7126, -0.558, -0.6063, 0.5667, -0.1815, 0.02815, 0.983, -0.2416, -0.6127, 0.7525, 0.5439, -0.6087, 0.5776, 0.5084, 0.8141, 0.2805, 0.341, 0.9252, -0.1666, -0.2313, 0.9691, 0.08558, -0.6008, 0.7992, 0.01488, -0.5047, 0.801, 0.322, 0.2396, 0.9684, 0.06942, -0.3448, 0.9237, -0.1671, -0.5265, 0.8007, 0.2859, 0.5155, 0.7933, 0.3239, 0.6039, 0.7968, 0.02131, -0.2313, 0.9691, 0.08558, 0.341, 0.9252, -0.1666, 0.08661, 0.9307, -0.3555, -0.3366, 0.9215, -0.1935, 0.3112, 0.9278, -0.2058, -0.08674, 0.9303, -0.3565, -0.3448, 0.9237, -0.1671, 0.2396, 0.9684, 0.06942, 0.989, -0.1386, 0.05243, 0.9956, -0.06125, 0.07132, 0.7887, -0.008489, -0.6147, 0.817, -0.006189, -0.5766, 0.1754, 0.4056, 0.897, 0.02917, 0.09679, 0.9949, 0.7319, -0.06715, 0.6781, 0.7269, 0.2981, 0.6187, 0.5884, 0.32, 0.7425, -0.6687, 0.2017, 0.7157, -0.7389, 0.1495, 0.657, 0.02917, 0.09679, 0.9949, 0.1754, 0.4056, 0.897, -0.959, -0.04031, 0.2807, -0.7669, 0.1194, 0.6305, -0.6466, 0.3669, 0.6688, -0.9244, 0.3517, 0.1477, -0.1369, 0.5114, 0.8483, -0.0007291, 0.04963, 0.9988, 0.7375, 0.1314, 0.6624, 0.6873, 0.2012, 0.6979, -0.6466, 0.3669, 0.6688, -0.7669, 0.1194, 0.6305, -0.6967, -0.1695, 0.697, -0.0007291, 0.04963, 0.9988, -0.1369, 0.5114, 0.8483, 0.9922, -0.0953, 0.08067, 0.989, -0.1386, 0.05243, 0.817, -0.006189, -0.5766, 0.867, -0.0507, -0.4957, 0.5884, 0.32, 0.7425, 0.7269, 0.2981, 0.6187, 0.989, -0.1386, 0.05243, 0.9922, -0.0953, 0.08067, 0.7269, 0.2981, 0.6187, 0.7319, -0.06715, 0.6781, 0.9956, -0.06125, 0.07132, 0.989, -0.1386, 0.05243, -0.7881, 0.1639, -0.5933, -0.959, -0.04031, 0.2807, -0.9244, 0.3517, 0.1477, -0.8568, -0.03061, -0.5148, -0.7964, -0.00204, -0.6048, -0.9936, -0.1055, 0.04095, -0.959, -0.04031, 0.2807, -0.7881, 0.1639, -0.5933, -0.9936, -0.1055, 0.04095, -0.6967, -0.1695, 0.697, -0.7669, 0.1194, 0.6305, -0.959, -0.04031, 0.2807])] * 3)])
arm_bip01_017 = bpy.data.armatures.new('Bip01.017')  # bones are not reproduced

# ---- objects
ob_translation_data = bpy.data.objects.new('Translation_Data', None)
ob_bip01 = bpy.data.objects.new('Bip01', arm_bip01_017)
ob_bip01_prop2 = bpy.data.objects.new('Bip01_Prop2', None)
ob_bip01_prop1 = bpy.data.objects.new('Bip01_Prop1', None)
ob_body = bpy.data.objects.new('Body', me_mesh_017)
ob_dummy01 = bpy.data.objects.new('Dummy01', None)

# ---- transforms, parenting, visibility, modifiers, constraints
ob_translation_data.location = (0.0, 0.0, 0.0)
ob_translation_data.rotation_euler = (1.571, -0.0, 0.0)
ob_translation_data.scale = (0.01, 0.01, 0.01)
ob_translation_data.color = (0.8, 0.8, 0.8, 1.0)
ob_bip01.parent = ob_dummy01
ob_bip01.location = (0.0, 0.0, 0.0)
ob_bip01_prop2.parent = ob_bip01
ob_bip01_prop2.location = (0.4407, 0.6882, -0.04613)
ob_bip01_prop2.rotation_euler = (-1.454, 0.02151, -0.3332)
ob_bip01_prop2.scale = (1.0, 1.0, 1.0)
ob_bip01_prop2.color = (0.8, 0.8, 0.8, 1.0)
ob_bip01_prop1.parent = ob_bip01
ob_bip01_prop1.location = (-0.4134, 0.7095, -0.07314)
ob_bip01_prop1.rotation_euler = (1.454, 0.02151, -2.808)
ob_bip01_prop1.scale = (1.0, 1.0, 1.0)
ob_bip01_prop1.color = (0.8, 0.8, 0.8, 1.0)
ob_body.parent = ob_bip01
ob_body.location = (1.431e-08, -5.029e-08, -7.45e-09)
ob_body.scale = (1.0, 1.0, 1.0)
ob_body.color = (0.8, 0.8, 0.8, 1.0)
_vg = ob_body.vertex_groups.new(name='Bip01_L_Calf')
for _i, _w in zip([23, 25, 29, 34, 88, 90, 91, 92, 94, 95, 96, 97, 107, 108, 139, 145, 146, 147, 148, 149], [1.0, 1.0, 1.0, 1.0, 1.0, 1.0, 1.0, 1.0, 1.0, 1.0, 1.0, 1.0, 1.0, 1.0, 1.0, 1.0, 0.5, 1.0, 0.5, 0.75]): _vg.add([_i], _w, 'REPLACE')
_vg = ob_body.vertex_groups.new(name='Bip01_L_Foot')
for _i, _w in zip([0, 1, 2, 3, 4, 5, 6, 7, 8, 9, 10, 11, 12, 13, 14, 15, 16, 17, 18, 19, 20, 21, 22, 23, 24, 25, 26, 27, 28, 29, 30, 31, 32, 33, 34, 70, 71, 72, 73, 74, 75, 76, 77, 78, 88, 89, 90, 92, 93, 94, 112, 114, 115, 116, 117, 118, 119, 120, 128, 129, 130, 131, 138, 146, 147, 148, 149], [1.0, 1.0, 1.0, 1.0, 1.0, 1.0, 1.0, 1.0, 1.0, 1.0, 1.0, 1.0, 1.0, 1.0, 1.0, 1.0, 1.0, 1.0, 1.0, 1.0, 0.9794, 1.0, 1.0, 1.0, 1.0, 1.0, 1.0, 1.0, 1.0, 1.0, 1.0, 1.0, 1.0, 1.0, 1.0, 1.0, 1.0, 1.0, 1.0, 1.0, 1.0, 1.0, 0.9794, 1.0, 1.0, 1.0, 1.0, 1.0, 1.0, 1.0, 1.0, 1.0, 1.0, 1.0, 1.0, 0.9962, 1.0, 1.0, 1.0, 1.0, 1.0, 0.9962, 1.0, 1.0, 0.5, 0.5, 0.5]): _vg.add([_i], _w, 'REPLACE')
_vg = ob_body.vertex_groups.new(name='Bip01_R_Calf')
for _i, _w in zip([58, 63, 68, 69, 98, 100, 101, 103, 104, 105, 106, 109, 110, 111, 136, 140, 141, 142, 143, 144], [0.9552, 1.0, 1.0, 0.9776, 0.9552, 1.0, 1.0, 1.0, 0.9994, 1.0, 0.9978, 0.9838, 0.9841, 0.9776, 0.9989, 1.0, 0.5, 0.5, 1.0, 0.75]): _vg.add([_i], _w, 'REPLACE')
_vg = ob_body.vertex_groups.new(name='Bip01_R_Foot')
for _i, _w in zip([32, 35, 36, 37, 38, 39, 40, 41, 42, 43, 44, 45, 46, 47, 48, 49, 50, 51, 52, 53, 54, 55, 56, 57, 58, 59, 60, 61, 62, 63, 64, 65, 66, 67, 68, 69, 79, 80, 81, 82, 83, 84, 85, 86, 87, 98, 99, 100, 101, 102, 103, 111, 113, 121, 122, 123, 124, 125, 126, 127, 132, 133, 134, 135, 136, 137, 140, 141, 142, 143, 144], [0.01035, 1.0, 1.0, 1.0, 1.0, 1.0, 1.0, 1.0, 0.9991, 1.0, 1.0, 1.0, 1.0, 1.0, 1.0, 1.0, 1.0, 1.0, 1.0, 1.0, 1.0, 0.999, 0.9999, 1.0, 0.9954, 1.0, 1.0, 1.0, 1.0, 1.0, 1.0, 1.0, 1.0, 1.0, 1.0, 0.9977, 1.0, 1.0, 0.9991, 1.0, 1.0, 1.0, 1.0, 0.999, 0.9999, 0.9954, 1.0, 0.9999, 1.0, 1.0, 1.0, 0.9977, 1.0, 1.0, 1.0, 1.0, 1.0, 1.0, 1.0, 1.0, 1.0, 1.0, 1.0, 1.0, 0.5, 1.0, 0.5, 1.0, 1.0, 0.5, 0.75]): _vg.add([_i], _w, 'REPLACE')
_m = ob_body.modifiers.new('Bip01', 'ARMATURE')
_m.object = ob_bip01
ob_dummy01.location = (0.0, 0.0, 0.0)
ob_dummy01.rotation_euler = (1.571, -0.0, 0.0)
ob_dummy01.color = (0.8, 0.8, 0.8, 1.0)

# ---- collection membership
col_collection.objects.link(ob_translation_data)
col_collection.objects.link(ob_bip01)
col_collection.objects.link(ob_bip01_prop2)
col_collection.objects.link(ob_bip01_prop1)
col_collection.objects.link(ob_body)
col_collection.objects.link(ob_dummy01)

# ---- scene / render settings (as saved in the file)
scene.frame_start = 1; scene.frame_end = 250; scene.frame_set(24)
scene.render.engine = 'BLENDER_EEVEE_NEXT'
scene.render.fps = 30
scene.cycles.sampling_pattern = 'TABULATED_SOBOL'
scene.eevee.ray_tracing_options.trace_max_roughness = 0.0
bpy.context.view_layer.update()

# ---- added for rendering (the .blend has no active camera and no usable light): camera, sun
cam_auto = bpy.data.cameras.new('AutoCamera')
cam_auto.lens = 50.0
cam_auto.sensor_width = 36.0
cam_auto.clip_end = 1000.0
ob_auto_camera = bpy.data.objects.new('AutoCamera', cam_auto)
scene.collection.objects.link(ob_auto_camera)
ob_auto_camera.location = (0.310985, -0.354205, 0.302153)
ob_auto_camera.rotation_euler = (1.09748, -7.21219e-08, 0.694738)
scene.camera = ob_auto_camera
light_auto_sun = bpy.data.lights.new('AutoSun', 'SUN')
light_auto_sun.energy = 3.0
light_auto_sun.angle = 0.0523599
ob_auto_sun = bpy.data.objects.new('AutoSun', light_auto_sun)
scene.collection.objects.link(ob_auto_sun)
ob_auto_sun.rotation_euler = (0.872665, 0.174533, 0.523599)
bpy.context.view_layer.update()
